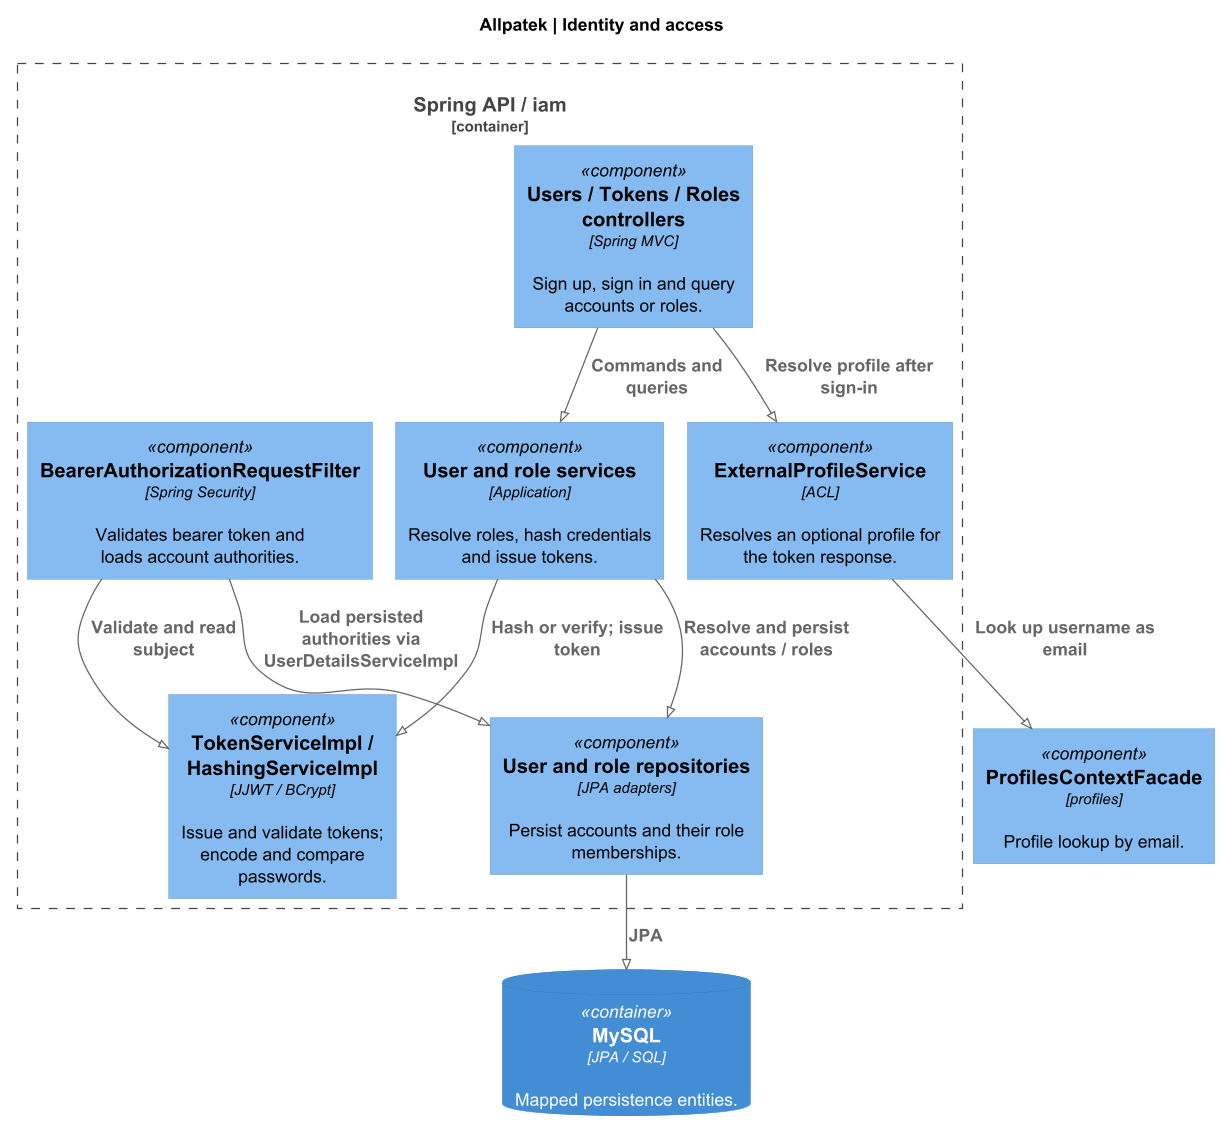

The diagram above was rendered by PlantUML. Its source (embedded in the PNG):
@startuml
!pragma layout smetana
!include <C4/C4_Component>
skinparam backgroundColor white
skinparam defaultFontName SansSerif
skinparam defaultFontSize 14
skinparam shadowing false
skinparam dpi 120
LAYOUT_TOP_DOWN()
title Allpatek | Identity and access
Container_Boundary(bound, "Spring API / iam") {
  Component(rest, "Users / Tokens / Roles controllers", "Spring MVC", "Sign up, sign in and query accounts or roles.")
  Component(svc, "User and role services", "Application", "Resolve roles, hash credentials and issue tokens.")
  Component(jwt, "TokenServiceImpl / HashingServiceImpl", "JJWT / BCrypt", "Issue and validate tokens; encode and compare passwords.")
  Component(filter, "BearerAuthorizationRequestFilter", "Spring Security", "Validates bearer token and loads account authorities.")
  Component(rep, "User and role repositories", "JPA adapters", "Persist accounts and their role memberships.")
  Component(acl, "ExternalProfileService", "ACL", "Resolves an optional profile for the token response.")
}
ContainerDb(db, "MySQL", "JPA / SQL", "Mapped persistence entities.")
Component(pf, "ProfilesContextFacade", "profiles", "Profile lookup by email.")
Rel(rest, svc, "Commands and queries")
Rel(svc, jwt, "Hash or verify; issue token")
Rel(svc, rep, "Resolve and persist accounts / roles")
Rel(filter, jwt, "Validate and read subject")
Rel(filter, rep, "Load persisted authorities via UserDetailsServiceImpl")
Rel(rest, acl, "Resolve profile after sign-in")
Rel(acl, pf, "Look up username as email")
Rel(rep, db, "JPA")
@enduml